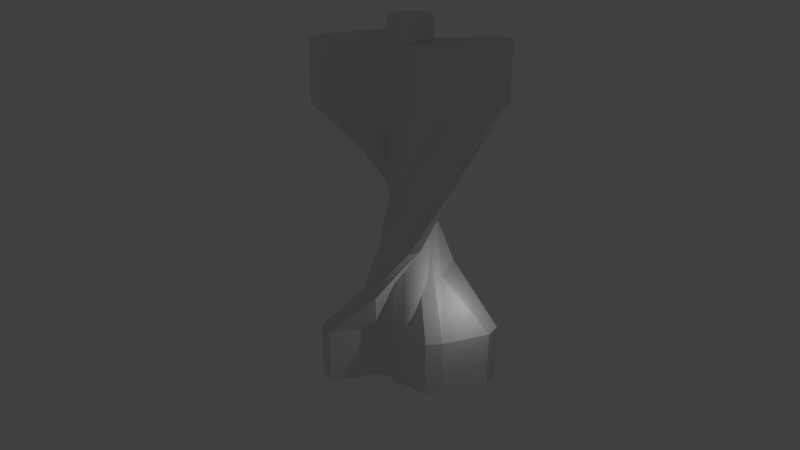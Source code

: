 # Source: NewTurbine.blend  (saved by Blender 2.78.0; exported with 4.5.12 LTS)
import bpy
from mathutils import Matrix  # noqa: F401  (used for matrix-valued properties, if any)

bpy.ops.wm.read_factory_settings(use_empty=True)
scene = bpy.context.scene
scene.name = 'Scene'

# ---- collections
col_collection_1 = bpy.data.collections.new('Collection 1'); scene.collection.children.link(col_collection_1)

# ---- world
world_world = bpy.data.worlds.new('World'); scene.world = world_world
world_world.color = (0.05088, 0.05088, 0.05088)
world_world.use_sun_shadow = False
world_world.sun_shadow_jitter_overblur = 0.0
world_world.cycles.sampling_method = 'MANUAL'

# ---- cameras
cam_camera = bpy.data.cameras.new('Camera')
cam_camera.clip_end = 100.0
cam_camera.lens = 35.0
cam_camera.sensor_width = 32.0
cam_camera.sensor_height = 18.0
cam_camera.ortho_scale = 7.314
cam_camera.dof.focus_distance = 0.0
cam_camera.dof.aperture_fstop = 128.0

# ---- lights
light_lamp = bpy.data.lights.new('Lamp', 'POINT')
light_lamp.transmission_factor = 0.0
light_lamp.cutoff_distance = 30.0
light_lamp.energy = 100.0
light_lamp.shadow_buffer_clip_start = 1.001
light_lamp.shadow_soft_size = 0.1
light_lamp.shadow_maximum_resolution = 0.006
light_lamp.use_absolute_resolution = True

# ---- meshes
me_circle = bpy.data.meshes.new('Circle')
me_circle.from_pydata([(-4.781e-08, 4.5, 0.0), (-0.6857, 4.061, 0.0), (-1.125, -6.805e-08, 0.0), (-0.6857, -4.061, 0.0), (8.333e-08, -4.5, 0.0), (0.6857, -4.061, 0.0), (1.125, 1.54e-08, 0.0), (0.6857, 4.061, 0.0), (-0.4571, 4.207, 0.0), (-0.2286, 4.354, 0.0), (-0.2286, 0.8536, 0.0), (-0.08211, 1.707, 0.0), (-1.582, -1.707, 0.0), (-1.729, -0.8536, 0.0), (-0.2286, -4.354, 0.0), (-0.4571, -4.207, 0.0), (0.4571, -4.207, 0.0), (0.2286, -4.354, 0.0), (0.2286, -0.8536, 0.0), (0.08211, -1.707, 0.0), (1.582, 1.707, 0.0), (1.729, 0.8536, 0.0), (0.2286, 4.354, 0.0), (0.4571, 4.207, 0.0), (1.453e-07, 4.5, 3.0), (-0.6857, 4.061, 3.0), (-1.125, -2.583e-08, 3.0), (-0.6857, -4.061, 3.0), (-8.121e-08, -4.5, 3.0), (0.6857, -4.061, 3.0), (1.125, -3.178e-08, 3.0), (0.6857, 4.061, 3.0), (-0.4571, 4.207, 3.0), (-0.2286, 4.354, 3.0), (-0.2286, 0.8536, 3.0), (-0.08211, 1.707, 3.0), (-1.582, -1.707, 3.0), (-1.729, -0.8536, 3.0), (-0.2286, -4.354, 3.0), (-0.4571, -4.207, 3.0), (0.4571, -4.207, 3.0), (0.2286, -4.354, 3.0), (0.2286, -0.8536, 3.0), (0.08211, -1.707, 3.0), (1.582, 1.707, 3.0), (1.729, 0.8536, 3.0), (0.2286, 4.354, 3.0), (0.4571, 4.207, 3.0), (-2.121, 2.121, 6.0), (-2.237, 1.591, 6.0), (-0.5303, -0.5303, 6.0), (1.591, -2.237, 6.0), (2.121, -2.121, 6.0), (2.237, -1.591, 6.0), (0.5303, 0.5303, 6.0), (-1.591, 2.237, 6.0), (-2.199, 1.768, 6.0), (-2.16, 1.945, 6.0), (-0.5101, 0.2946, 6.0), (-0.8434, 0.766, 6.0), (0.05893, -1.551, 6.0), (-0.4125, -1.217, 6.0), (1.945, -2.16, 6.0), (1.768, -2.199, 6.0), (2.199, -1.768, 6.0), (2.16, -1.945, 6.0), (0.5101, -0.2946, 6.0), (0.8434, -0.766, 6.0), (-0.05893, 1.551, 6.0), (0.4125, 1.217, 6.0), (-1.945, 2.16, 6.0), (-1.768, 2.199, 6.0), (-3.356, 5.094e-09, 9.0), (-3.028, -0.5113, 9.0), (1.258e-07, -0.839, 9.0), (3.028, -0.5113, 9.0), (3.356, 5.094e-09, 9.0), (3.028, 0.5113, 9.0), (5.91e-08, 0.839, 9.0), (-3.028, 0.5113, 9.0), (-3.137, -0.3409, 9.0), (-3.247, -0.1704, 9.0), (-0.6365, -0.1704, 9.0), (-1.273, -0.06123, 9.0), (1.273, -1.18, 9.0), (0.6365, -1.289, 9.0), (3.247, -0.1704, 9.0), (3.137, -0.3409, 9.0), (3.137, 0.3409, 9.0), (3.247, 0.1704, 9.0), (0.6365, 0.1704, 9.0), (1.273, 0.06123, 9.0), (-1.273, 1.18, 9.0), (-0.6365, 1.289, 9.0), (-3.247, 0.1704, 9.0), (-3.137, 0.3409, 9.0), (-2.121, -2.121, 12.0), (-1.591, -2.237, 12.0), (0.5303, -0.5303, 12.0), (2.237, 1.591, 12.0), (2.121, 2.121, 12.0), (1.591, 2.237, 12.0), (-0.5303, 0.5303, 12.0), (-2.237, -1.591, 12.0), (-1.768, -2.199, 12.0), (-1.945, -2.16, 12.0), (-0.2946, -0.5101, 12.0), (-0.766, -0.8434, 12.0), (1.551, 0.05893, 12.0), (1.217, -0.4125, 12.0), (2.16, 1.945, 12.0), (2.199, 1.768, 12.0), (1.768, 2.199, 12.0), (1.945, 2.16, 12.0), (0.2946, 0.5101, 12.0), (0.766, 0.8434, 12.0), (-1.551, -0.05893, 12.0), (-1.217, 0.4125, 12.0), (-2.16, -1.945, 12.0), (-2.199, -1.768, 12.0), (-1.838e-07, -4.5, 15.0), (0.6857, -4.061, 15.0), (1.125, 2.434e-07, 15.0), (0.6857, 4.061, 15.0), (1.738e-07, 4.5, 15.0), (-0.6857, 4.061, 15.0), (-1.125, 2.434e-07, 15.0), (-0.6857, -4.061, 15.0), (0.4571, -4.207, 15.0), (0.2286, -4.354, 15.0), (0.2286, -0.8536, 15.0), (0.08211, -1.707, 15.0), (1.582, 1.707, 15.0), (1.729, 0.8536, 15.0), (0.2286, 4.354, 15.0), (0.4571, 4.207, 15.0), (-0.4571, 4.207, 15.0), (-0.2286, 4.354, 15.0), (-0.2286, 0.8536, 15.0), (-0.08211, 1.707, 15.0), (-1.582, -1.707, 15.0), (-1.729, -0.8536, 15.0), (-0.2286, -4.354, 15.0), (-0.4571, -4.207, 15.0), (-9.686e-08, -4.5, 18.0), (0.6857, -4.061, 18.0), (1.125, 2.558e-07, 18.0), (0.6857, 4.061, 18.0), (8.196e-08, 4.5, 18.0), (-0.6857, 4.061, 18.0), (-1.125, 2.111e-07, 18.0), (-0.6857, -4.061, 18.0), (0.4571, -4.207, 18.0), (0.2286, -4.354, 18.0), (0.2286, -0.8536, 18.0), (0.08211, -1.707, 18.0), (1.582, 1.707, 18.0), (1.729, 0.8536, 18.0), (0.2286, 4.354, 18.0), (0.4571, 4.207, 18.0), (-0.4571, 4.207, 18.0), (-0.2286, 4.354, 18.0), (-0.2286, 0.8536, 18.0), (-0.08211, 1.707, 18.0), (-1.582, -1.707, 18.0), (-1.729, -0.8536, 18.0), (-0.2286, -4.354, 18.0), (-0.4571, -4.207, 18.0), (0.9102, 0.4142, 0.0), (0.8119, 0.5838, 0.0), (0.6824, 0.731, 0.0), (0.5266, 0.8501, 0.0), (0.3507, 0.9365, 0.0), (0.1612, 0.9869, 0.0), (-0.03439, 0.9994, 0.0), (-0.2287, 0.9735, 0.0), (-0.4142, 0.9102, 0.0), (-0.5838, 0.8119, 0.0), (-0.731, 0.6824, 0.0), (-0.8501, 0.5266, 0.0), (-0.9365, 0.3507, 0.0), (-0.9869, 0.1612, 0.0), (-0.9994, -0.03439, 0.0), (-0.9735, -0.2287, 0.0), (-0.9102, -0.4142, 0.0), (-0.8119, -0.5838, 0.0), (-0.6824, -0.731, 0.0), (-0.5266, -0.8501, 0.0), (-0.3507, -0.9365, 0.0), (-0.1612, -0.9869, 0.0), (0.03439, -0.9994, 0.0), (0.2287, -0.9735, 0.0), (0.4142, -0.9102, 0.0), (0.5838, -0.8119, 0.0), (0.731, -0.6824, 0.0), (0.8501, -0.5266, 0.0), (0.9365, -0.3507, 0.0), (0.9869, -0.1612, 0.0), (0.9994, 0.03439, 0.0), (0.9735, 0.2287, 0.0), (0.9102, 0.4142, 19.0), (0.8119, 0.5838, 19.0), (0.6824, 0.731, 19.0), (0.5266, 0.8501, 19.0), (0.3507, 0.9365, 19.0), (0.1612, 0.9869, 19.0), (-0.03439, 0.9994, 19.0), (-0.2287, 0.9735, 19.0), (-0.4142, 0.9102, 19.0), (-0.5838, 0.8119, 19.0), (-0.731, 0.6824, 19.0), (-0.8501, 0.5266, 19.0), (-0.9365, 0.3507, 19.0), (-0.9869, 0.1612, 19.0), (-0.9994, -0.03439, 19.0), (-0.9735, -0.2287, 19.0), (-0.9102, -0.4142, 19.0), (-0.8119, -0.5838, 19.0), (-0.6824, -0.731, 19.0), (-0.5266, -0.8501, 19.0), (-0.3507, -0.9365, 19.0), (-0.1612, -0.9869, 19.0), (0.03439, -0.9994, 19.0), (0.2287, -0.9735, 19.0), (0.4142, -0.9102, 19.0), (0.5838, -0.8119, 19.0), (0.731, -0.6824, 19.0), (0.8501, -0.5266, 19.0), (0.9365, -0.3507, 19.0), (0.9869, -0.1612, 19.0), (0.9994, 0.03439, 19.0), (0.9735, 0.2287, 19.0)], [], [(2, 10, 34, 26), (15, 3, 27, 39), (6, 18, 42, 30), (10, 11, 35, 34), (17, 4, 28, 41), (18, 19, 43, 42), (3, 12, 36, 27), (19, 5, 29, 43), (7, 20, 44, 31), (12, 13, 37, 36), (21, 6, 30, 45), (20, 21, 45, 44), (4, 14, 38, 28), (23, 7, 31, 47), (0, 22, 46, 24), (9, 0, 24, 33), (14, 15, 39, 38), (1, 8, 32, 25), (22, 23, 47, 46), (11, 1, 25, 35), (5, 16, 40, 29), (8, 9, 33, 32), (13, 2, 26, 37), (16, 17, 41, 40), (46, 47, 71, 70), (35, 25, 49, 59), (29, 40, 64, 53), (32, 33, 57, 56), (37, 26, 50, 61), (40, 41, 65, 64), (26, 34, 58, 50), (39, 27, 51, 63), (30, 42, 66, 54), (34, 35, 59, 58), (41, 28, 52, 65), (42, 43, 67, 66), (27, 36, 60, 51), (43, 29, 53, 67), (31, 44, 68, 55), (36, 37, 61, 60), (45, 30, 54, 69), (44, 45, 69, 68), (28, 38, 62, 52), (47, 31, 55, 71), (24, 46, 70, 48), (33, 24, 48, 57), (38, 39, 63, 62), (25, 32, 56, 49), (51, 60, 84, 75), (67, 53, 77, 91), (55, 68, 92, 79), (60, 61, 85, 84), (69, 54, 78, 93), (68, 69, 93, 92), (52, 62, 86, 76), (71, 55, 79, 95), (48, 70, 94, 72), (57, 48, 72, 81), (62, 63, 87, 86), (49, 56, 80, 73), (70, 71, 95, 94), (59, 49, 73, 83), (53, 64, 88, 77), (56, 57, 81, 80), (61, 50, 74, 85), (64, 65, 89, 88), (50, 58, 82, 74), (63, 51, 75, 87), (54, 66, 90, 78), (58, 59, 83, 82), (65, 52, 76, 89), (66, 67, 91, 90), (83, 73, 97, 107), (77, 88, 112, 101), (80, 81, 105, 104), (85, 74, 98, 109), (88, 89, 113, 112), (74, 82, 106, 98), (87, 75, 99, 111), (78, 90, 114, 102), (82, 83, 107, 106), (89, 76, 100, 113), (90, 91, 115, 114), (75, 84, 108, 99), (91, 77, 101, 115), (79, 92, 116, 103), (84, 85, 109, 108), (93, 78, 102, 117), (92, 93, 117, 116), (76, 86, 110, 100), (95, 79, 103, 119), (72, 94, 118, 96), (81, 72, 96, 105), (86, 87, 111, 110), (73, 80, 104, 97), (94, 95, 119, 118), (115, 101, 125, 139), (103, 116, 140, 127), (108, 109, 133, 132), (117, 102, 126, 141), (116, 117, 141, 140), (100, 110, 134, 124), (119, 103, 127, 143), (96, 118, 142, 120), (105, 96, 120, 129), (110, 111, 135, 134), (97, 104, 128, 121), (118, 119, 143, 142), (107, 97, 121, 131), (101, 112, 136, 125), (104, 105, 129, 128), (109, 98, 122, 133), (112, 113, 137, 136), (98, 106, 130, 122), (111, 99, 123, 135), (102, 114, 138, 126), (106, 107, 131, 130), (113, 100, 124, 137), (114, 115, 139, 138), (99, 108, 132, 123), (125, 136, 160, 149), (128, 129, 153, 152), (133, 122, 146, 157), (136, 137, 161, 160), (122, 130, 154, 146), (135, 123, 147, 159), (126, 138, 162, 150), (130, 131, 155, 154), (137, 124, 148, 161), (138, 139, 163, 162), (123, 132, 156, 147), (139, 125, 149, 163), (127, 140, 164, 151), (132, 133, 157, 156), (141, 126, 150, 165), (140, 141, 165, 164), (124, 134, 158, 148), (143, 127, 151, 167), (120, 142, 166, 144), (129, 120, 144, 153), (134, 135, 159, 158), (121, 128, 152, 145), (142, 143, 167, 166), (131, 121, 145, 155), (153, 144, 166, 167, 151, 164, 165, 150, 162, 163, 149, 160, 161, 148, 158, 159, 147, 156, 157, 146, 154, 155, 145, 152), (9, 8, 1, 11, 10, 2, 13, 12, 3, 15, 14, 4, 17, 16, 5, 19, 18, 6, 21, 20, 7, 23, 22, 0), (184, 183, 215, 216), (171, 170, 202, 203), (198, 197, 229, 230), (185, 184, 216, 217), (172, 171, 203, 204), (199, 198, 230, 231), (186, 185, 217, 218), (173, 172, 204, 205), (168, 199, 231, 200), (187, 186, 218, 219), (174, 173, 205, 206), (188, 187, 219, 220), (175, 174, 206, 207), (189, 188, 220, 221), (176, 175, 207, 208), (190, 189, 221, 222), (177, 176, 208, 209), (191, 190, 222, 223), (178, 177, 209, 210), (192, 191, 223, 224), (179, 178, 210, 211), (193, 192, 224, 225), (180, 179, 211, 212), (194, 193, 225, 226), (181, 180, 212, 213), (195, 194, 226, 227), (182, 181, 213, 214), (169, 168, 200, 201), (196, 195, 227, 228), (183, 182, 214, 215), (170, 169, 201, 202), (197, 196, 228, 229), (201, 200, 231, 230, 229, 228, 227, 226, 225, 224, 223, 222, 221, 220, 219, 218, 217, 216, 215, 214, 213, 212, 211, 210, 209, 208, 207, 206, 205, 204, 203, 202)])
me_circle.use_remesh_preserve_volume = False
me_circle.use_remesh_preserve_attributes = False
me_circle.use_mirror_vertex_groups = False
me_circle.update()

# ---- objects
ob_circle = bpy.data.objects.new('Circle', me_circle)
ob_camera = bpy.data.objects.new('Camera', cam_camera)
ob_lamp = bpy.data.objects.new('Lamp', light_lamp)

# ---- transforms, parenting, visibility, modifiers, constraints
ob_circle.location = (0.0, 0.0, 0.0)
ob_circle.rotation_euler = (0.0, 0.0, 2.358)
ob_circle.lineart.crease_threshold = 0.0
_m = ob_circle.modifiers.new('Displace', 'DISPLACE')
_m.mid_level = 0.6917
_m.strength = -0.1
ob_camera.location = (27.49, -26.55, 27.85)
ob_camera.rotation_euler = (1.109, -0.0, -5.468)
ob_camera.lock_rotations_4d = False
ob_camera.empty_display_type = 'ARROWS'
ob_camera.color = (0.0, 0.0, 0.0, 0.0)
ob_camera.display_type = 'WIRE'
ob_camera.lineart.crease_threshold = 0.0
ob_lamp.location = (4.076, 1.005, 5.904)
ob_lamp.rotation_euler = (0.6503, 0.05522, 1.866)
ob_lamp.lock_rotations_4d = False
ob_lamp.empty_display_type = 'ARROWS'
ob_lamp.color = (0.0, 0.0, 0.0, 0.0)
ob_lamp.lineart.crease_threshold = 0.0

# ---- collection membership
col_collection_1.objects.link(ob_circle)
col_collection_1.objects.link(ob_camera)
col_collection_1.objects.link(ob_lamp)

# ---- scene / render settings (as saved in the file)
scene.camera = ob_camera
scene.frame_start = 1; scene.frame_end = 60; scene.frame_set(26)
scene.render.engine = 'BLENDER_EEVEE_NEXT'
scene.render.image_settings.color_mode = 'RGB'
scene.render.resolution_percentage = 50
scene.render.dither_intensity = 0.0
scene.render.use_placeholder = True
scene.render.use_overwrite = False
scene.cycles.use_denoising = False
scene.cycles.samples = 128
scene.cycles.sampling_pattern = 'TABULATED_SOBOL'
scene.cycles.light_sampling_threshold = 0.0
scene.cycles.use_adaptive_sampling = False
scene.cycles.use_light_tree = False
scene.cycles.blur_glossy = 0.0
scene.cycles.sample_clamp_indirect = 0.0
scene.view_settings.view_transform = 'Standard'
bpy.context.view_layer.update()
